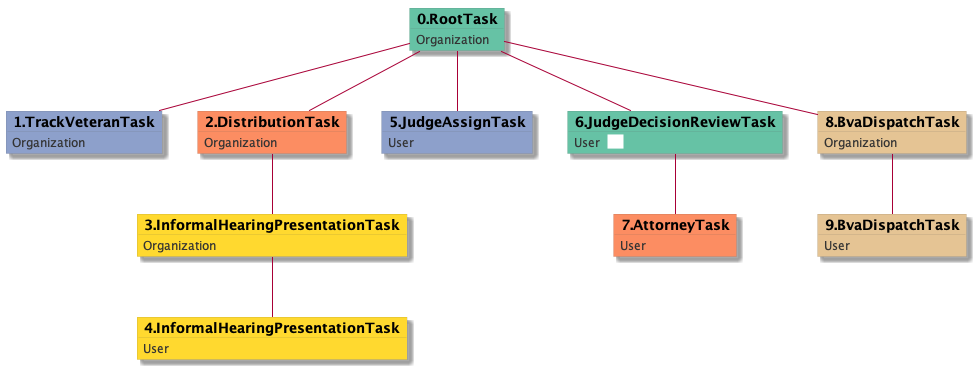

The diagram above was rendered by PlantUML. Its source (embedded in the PNG):
@startuml
skinparam {
  ObjectBorderColor #555
  ObjectBorderThickness 0
  ObjectFontStyle bold
  ObjectFontSize 14
  ObjectAttributeFontColor #333
  ObjectAttributeFontSize 12
}
  object 0.RootTask #66c2a5 {
Organization
}
  object 1.TrackVeteranTask #8da0cb {
Organization
}
  object 2.DistributionTask #fc8d62 {
Organization
}
  object 3.InformalHearingPresentationTask #ffd92f {
Organization
}
  object 4.InformalHearingPresentationTask #ffd92f {
User
}
  object 5.JudgeAssignTask #8da0cb {
User
}
  object 6.JudgeDecisionReviewTask #66c2a5 {
User  <back:white>    </back>
}
  object 7.AttorneyTask #fc8d62 {
User
}
  object 8.BvaDispatchTask #e5c494 {
Organization
}
  object 9.BvaDispatchTask #e5c494 {
User
}
0.RootTask -- 1.TrackVeteranTask
0.RootTask -- 2.DistributionTask
2.DistributionTask -- 3.InformalHearingPresentationTask
3.InformalHearingPresentationTask -- 4.InformalHearingPresentationTask
0.RootTask -- 5.JudgeAssignTask
0.RootTask -- 6.JudgeDecisionReviewTask
6.JudgeDecisionReviewTask -- 7.AttorneyTask
0.RootTask -- 8.BvaDispatchTask
8.BvaDispatchTask -- 9.BvaDispatchTask
@enduml